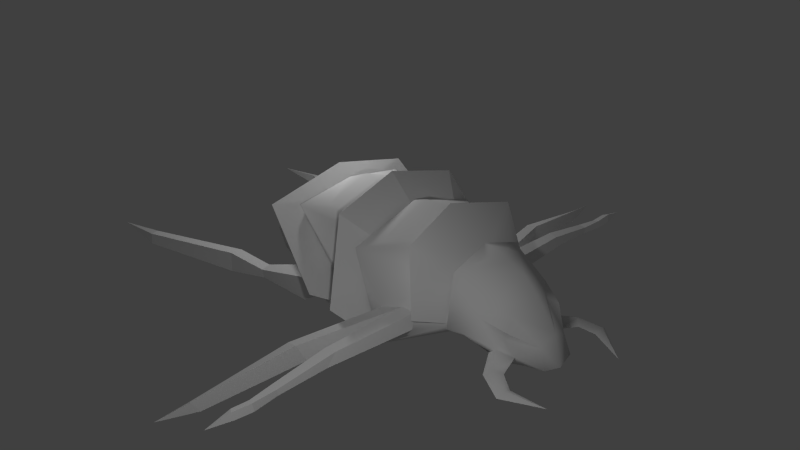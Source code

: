 # Source: FoliantFodderBlend.blend  (saved by Blender 2.73.0; exported with 4.5.12 LTS)
import bpy
from mathutils import Matrix  # noqa: F401  (used for matrix-valued properties, if any)

bpy.ops.wm.read_factory_settings(use_empty=True)
scene = bpy.context.scene
scene.name = 'Scene'

# ---- collections
col_collection_1 = bpy.data.collections.new('Collection 1'); scene.collection.children.link(col_collection_1)

# ---- materials (node trees are filled in below, after node groups)
mat_foliant_fodder_01 = bpy.data.materials.new('foliant_fodder_01')
mat_foliant_fodder_01.alpha_threshold = 0.0
mat_foliant_fodder_01.use_transparent_shadow = False
mat_foliant_fodder_01.roughness = 0.5
mat_foliant_fodder_01.specular_intensity = 0.01
mat_foliant_fodder_01.line_color = (0.0, 0.0, 0.0, 1.0)

# ---- node groups
ng_auto_smooth = bpy.data.node_groups.new('Auto Smooth', 'GeometryNodeTree')
_s = ng_auto_smooth.interface.new_socket(name='Geometry', in_out='OUTPUT', socket_type='NodeSocketGeometry')
_s = ng_auto_smooth.interface.new_socket(name='Geometry', in_out='INPUT', socket_type='NodeSocketGeometry')
_s = ng_auto_smooth.interface.new_socket(name='Angle', in_out='INPUT', socket_type='NodeSocketFloat')
_s.subtype = 'ANGLE'
_s.min_value = 0.0
_s.max_value = 3.142
ng_auto_smooth.is_modifier = True
_N = ng_auto_smooth.nodes; _L = ng_auto_smooth.links
n0 = _N.new('NodeGroupOutput'); n0.name = 'Group Output'; n0.location = (480, -100)
n1 = _N.new('NodeGroupInput'); n1.name = 'Group Input'; n1.location = (-420, -300)
n2 = _N.new('NodeGroupInput'); n2.name = 'Group Input.001'; n2.location = (-60, -100)
n3 = _N.new('GeometryNodeSetShadeSmooth'); n3.name = 'Set Shade Smooth'; n3.location = (120, -100)
n3.domain = 'EDGE'
n4 = _N.new('GeometryNodeSetShadeSmooth'); n4.name = 'Set Shade Smooth.001'; n4.location = (300, -100)
n5 = _N.new('GeometryNodeInputMeshEdgeAngle'); n5.name = 'Edge Angle'; n5.location = (-420, -220)
n6 = _N.new('GeometryNodeInputEdgeSmooth'); n6.name = 'Is Edge Smooth'; n6.location = (-60, -160)
n7 = _N.new('GeometryNodeInputShadeSmooth'); n7.name = 'Is Face Smooth'; n7.location = (-240, -340)
n8 = _N.new('FunctionNodeBooleanMath'); n8.name = 'Boolean Math'; n8.location = (-60, -220)
n9 = _N.new('FunctionNodeCompare'); n9.name = 'Compare'; n9.location = (-240, -180)
n9.operation = 'LESS_EQUAL'
_L.new(n5.outputs[0], n9.inputs[0])
_L.new(n4.outputs[0], n0.inputs[0])
_L.new(n1.outputs[1], n9.inputs[1])
_L.new(n9.outputs[0], n8.inputs[0])
_L.new(n7.outputs[0], n8.inputs[1])
_L.new(n2.outputs[0], n3.inputs[0])
_L.new(n6.outputs[0], n3.inputs[1])
_L.new(n3.outputs[0], n4.inputs[0])
_L.new(n8.outputs[0], n3.inputs[2])
n0.is_active_output = True

# ---- material node trees

# ---- world
world_world = bpy.data.worlds.new('World'); scene.world = world_world
world_world.color = (0.05088, 0.05088, 0.05088)
world_world.use_sun_shadow = False
world_world.sun_shadow_jitter_overblur = 0.0
world_world.cycles.sampling_method = 'MANUAL'
world_world.cycles.sample_map_resolution = 256
world_world.light_settings.ao_factor = 0.5

# ---- cameras
cam_camera_002 = bpy.data.cameras.new('Camera.002')
cam_camera_002.clip_end = 100.0
cam_camera_002.lens = 35.0
cam_camera_002.sensor_width = 32.0
cam_camera_002.sensor_height = 18.0
cam_camera_002.display_size = 2.0
cam_camera_002.dof.focus_distance = 0.0
cam_camera_002.dof.aperture_fstop = 128.0
cam_camera_001 = bpy.data.cameras.new('Camera.001')
cam_camera_001.clip_end = 100.0
cam_camera_001.lens = 35.0
cam_camera_001.sensor_width = 32.0
cam_camera_001.sensor_height = 18.0
cam_camera_001.display_size = 2.0
cam_camera_001.dof.focus_distance = 0.0
cam_camera_001.dof.aperture_fstop = 128.0
cam_camera = bpy.data.cameras.new('Camera')
cam_camera.clip_end = 100.0
cam_camera.lens = 35.0
cam_camera.sensor_width = 32.0
cam_camera.sensor_height = 18.0
cam_camera.ortho_scale = 7.314
cam_camera.dof.focus_distance = 0.0
cam_camera.dof.aperture_fstop = 128.0

# ---- lights
light_lamp_001 = bpy.data.lights.new('Lamp.001', 'POINT')
light_lamp_001.transmission_factor = 0.0
light_lamp_001.cutoff_distance = 30.0
light_lamp_001.energy = 100.0
light_lamp_001.shadow_buffer_clip_start = 1.001
light_lamp_001.shadow_soft_size = 0.1
light_lamp_001.shadow_maximum_resolution = 0.006
light_lamp_001.use_absolute_resolution = True
light_lamp_001.cycles.use_multiple_importance_sampling = False
light_lamp = bpy.data.lights.new('Lamp', 'POINT')
light_lamp.transmission_factor = 0.0
light_lamp.cutoff_distance = 30.0
light_lamp.energy = 100.0
light_lamp.shadow_buffer_clip_start = 1.001
light_lamp.shadow_soft_size = 0.1
light_lamp.shadow_maximum_resolution = 0.006
light_lamp.use_absolute_resolution = True
light_lamp.cycles.use_multiple_importance_sampling = False

# ---- meshes
me_foliant_fodder_01 = bpy.data.meshes.new('foliant_fodder_01')
me_foliant_fodder_01.from_pydata([(1.461, -0.8753, 0.898), (1.484, -1.032, 0.6655), (1.629, -0.8427, 0.8829), (1.649, -0.9084, 0.7005), (1.497, -1.981, 0.6492), (1.482, -1.855, 0.7827), (1.376, -2.027, 0.6702), (1.359, -1.879, 0.7937), (1.451, -2.871, 0.5506), (1.435, -2.878, 0.6481), (1.373, -2.855, 0.5371), (1.356, -2.861, 0.6346), (1.445, -3.102, 0.5686), (1.425, -3.117, 0.6624), (1.379, -3.06, 0.5561), (1.359, -3.076, 0.65), (1.392, -3.404, 0.591), (1.328, -2.538, 0.5795), (1.425, -2.561, 0.5682), (1.434, -2.579, 0.6562), (1.337, -2.556, 0.6675), (1.461, -0.8753, 0.898), (1.24, -0.9781, 0.8485), (1.484, -1.032, 0.6655), (1.234, -1.081, 0.6077), (0.8786, -2.018, 0.6886), (1.02, -2.027, 0.7156), (0.923, -1.912, 0.4671), (1.065, -1.921, 0.4948), (0.8357, -3.125, 0.3438), (0.8183, -3.217, 0.4948), (0.7429, -3.104, 0.3262), (0.7255, -3.176, 0.4341), (0.7429, -3.6, 0.416), (-0.1151, -0.7356, 0.5312), (-0.3606, -0.7356, 0.6594), (-0.1629, -0.6099, 0.281), (-0.451, -0.6099, 0.1653), (-0.105, -0.8312, 0.5165), (-0.316, -0.9529, 0.5875), (-0.1143, -0.8779, 0.3567), (-0.3517, -0.8779, 0.2063), (-1.033, -0.9163, 0.4606), (-1.059, -0.8806, 0.3202), (-1.033, -1.032, 0.428), (-1.059, -0.9962, 0.2876), (-1.587, -0.9869, 0.2635), (-1.603, -1.142, 0.2235), (-1.623, -0.9469, 0.4701), (-1.632, -1.108, 0.4736), (-3.009, -1.385, 0.2734), (-3.01, -1.551, 0.2687), (-3.07, -1.415, 0.4015), (-3.079, -1.502, 0.379), (-3.883, -1.478, 0.271), (1.213, -1.0, 0.3521), (1.882, -0.4717, 1.238), (0.7575, -0.9283, 1.386), (1.882, -0.4717, 0.6876), (0.9165, -0.5629, 1.313), (0.7635, -0.8168, 0.2133), (-0.4298, -0.7886, 1.486), (1.882, -0.5062, 1.358), (1.882, -0.4342, 0.5442), (2.299, -0.5652, 1.006), (2.153, -0.4339, 0.6016), (2.958, -0.2239, 0.4807), (2.668, -0.2016, 0.3924), (0.6212, -0.3359, 1.542), (-0.1001, -0.5951, 1.54), (1.529, -0.2798, 1.539), (0.9614, -0.6941, 1.458), (0.688, -0.4799, 0.2823), (-0.3415, -0.6454, 1.416), (-0.6727, -0.4634, 0.1651), (-1.574, -0.3489, 0.6192), (-1.118, -0.2138, 0.1415), (-1.629, -0.2138, 0.2364), (-0.07197, -0.7356, 0.2245), (-0.2803, -0.7356, 0.6382), (-0.4512, -0.6099, 0.247), (-0.722, -0.6099, 0.399), (2.499, -0.4851, 0.6579), (2.448, -0.5429, 0.6208), (2.692, -0.4026, 0.6053), (2.591, -0.4635, 0.5293), (2.67, -0.7309, 0.5991), (2.598, -0.8015, 0.541), (2.751, -0.6459, 0.5478), (2.679, -0.7061, 0.4982), (2.936, -0.8399, 0.5326), (2.904, -0.9355, 0.4745), (2.92, -0.7397, 0.4813), (2.887, -0.8168, 0.4219), (3.316, -0.623, 0.4012), (-0.9654, -0.4804, 1.119), (1.461, -0.8753, 0.898), (1.24, -0.9781, 0.8485), (1.43, -0.8753, 0.4928), (1.484, -1.032, 0.6655), (1.234, -1.081, 0.6077), (1.629, -0.8427, 0.8829), (1.649, -0.9084, 0.7005), (1.882, -0.6061, 0.679), (2.523, -0.297, 0.9883), (2.153, -0.6358, 0.7581), (2.865, -0.2057, 0.7205), (2.536, -0.412, 0.7692), (2.607, -0.4387, 0.8853), (0.755, -1.338, 0.7423), (1.508, -0.8097, 1.643), (1.68, -0.9497, 0.8449), (0.4587, -0.9009, 1.704), (0.2301, -1.223, 0.6726), (-0.6474, -1.057, 1.502), (1.461, 0.8753, 0.898), (1.484, 1.032, 0.6655), (1.629, 0.8427, 0.8829), (1.649, 0.9084, 0.7005), (1.497, 1.981, 0.6492), (1.482, 1.855, 0.7827), (1.376, 2.027, 0.6702), (1.359, 1.879, 0.7937), (1.451, 2.871, 0.5506), (1.435, 2.878, 0.6481), (1.373, 2.855, 0.5371), (1.356, 2.861, 0.6346), (1.445, 3.102, 0.5686), (1.425, 3.117, 0.6624), (1.379, 3.06, 0.5561), (1.359, 3.076, 0.65), (1.392, 3.404, 0.591), (1.328, 2.538, 0.5795), (1.425, 2.561, 0.5682), (1.434, 2.579, 0.6562), (1.337, 2.556, 0.6675), (1.461, 0.8753, 0.898), (1.24, 0.9781, 0.8485), (1.484, 1.032, 0.6655), (1.234, 1.081, 0.6077), (0.8786, 2.018, 0.6886), (1.02, 2.027, 0.7156), (0.923, 1.912, 0.4671), (1.065, 1.921, 0.4948), (0.8357, 3.125, 0.3438), (0.8183, 3.217, 0.4948), (0.7429, 3.104, 0.3262), (0.7255, 3.176, 0.4341), (0.7429, 3.6, 0.416), (-0.1151, 0.7356, 0.5312), (-0.3606, 0.7356, 0.6594), (-0.1629, 0.6099, 0.281), (-0.451, 0.6099, 0.1653), (-0.105, 0.8312, 0.5165), (-0.316, 0.9529, 0.5875), (-0.1143, 0.8779, 0.3567), (-0.3517, 0.8779, 0.2063), (-1.033, 0.9163, 0.4606), (-1.059, 0.8806, 0.3202), (-1.033, 1.032, 0.428), (-1.059, 0.9962, 0.2876), (-1.587, 0.9869, 0.2635), (-1.603, 1.142, 0.2235), (-1.623, 0.9469, 0.4701), (-1.632, 1.108, 0.4736), (-3.009, 1.385, 0.2734), (-3.01, 1.551, 0.2687), (-3.07, 1.415, 0.4015), (-3.079, 1.502, 0.379), (-3.883, 1.478, 0.271), (1.213, 1.0, 0.3521), (1.882, 0.4717, 1.238), (0.7575, 0.9283, 1.386), (1.882, 0.4717, 0.6876), (0.9165, 0.5629, 1.313), (0.7635, 0.8168, 0.2133), (-0.4298, 0.7886, 1.486), (1.882, 0.5062, 1.358), (1.882, 0.4342, 0.5442), (2.299, 0.5652, 1.006), (2.153, 0.4339, 0.6016), (2.958, 0.2239, 0.4807), (2.668, 0.2016, 0.3924), (0.6212, 0.3359, 1.542), (-0.1001, 0.5951, 1.54), (1.529, 0.2798, 1.539), (0.9614, 0.6941, 1.458), (0.688, 0.4799, 0.2823), (-0.3415, 0.6454, 1.416), (-0.6727, 0.4634, 0.1651), (-1.574, 0.3489, 0.6192), (-1.118, 0.2138, 0.1415), (-1.629, 0.2138, 0.2364), (1.213, 0.0, 0.221), (1.882, 0.0, 1.352), (0.7575, 0.0, 1.685), (1.882, 0.0, 0.4544), (1.13, 0.0, 0.3276), (0.9165, 0.0, 1.419), (0.7635, 0.0, 0.2133), (-0.4171, 0.0, 1.623), (1.882, 0.0, 1.526), (1.882, 0.0, 0.4115), (2.902, 0.0, 0.8269), (2.153, 0.0, 0.5024), (2.999, 0.0, 0.4378), (2.668, 0.0, 0.3631), (0.6212, 0.0, 1.648), (-0.08736, 0.0, 1.769), (1.529, 0.0, 1.539), (0.9614, 0.0, 1.758), (2.113, 0.0, 1.501), (2.455, 0.0, 1.345), (0.688, 0.0, 0.2823), (-0.3415, 0.0, 1.416), (-0.6727, 0.0, 0.1651), (-1.574, 0.0, 0.6192), (-1.118, 0.0, 0.1415), (-1.629, 0.0, 0.2364), (-0.07197, 0.7356, 0.2245), (-0.2803, 0.7356, 0.6382), (-0.4512, 0.6099, 0.247), (-0.722, 0.6099, 0.399), (2.499, 0.4851, 0.6579), (2.448, 0.5429, 0.6208), (2.692, 0.4026, 0.6053), (2.591, 0.4635, 0.5293), (2.67, 0.7309, 0.5991), (2.598, 0.8015, 0.541), (2.751, 0.6459, 0.5478), (2.679, 0.7061, 0.4982), (2.936, 0.8399, 0.5326), (2.904, 0.9355, 0.4745), (2.92, 0.7397, 0.4813), (2.887, 0.8168, 0.4219), (3.316, 0.623, 0.4012), (-0.9654, 0.4804, 1.119), (-0.9654, 0.0, 1.243), (1.461, 0.8753, 0.898), (1.24, 0.9781, 0.8485), (1.43, 0.8753, 0.4928), (1.484, 1.032, 0.6655), (1.234, 1.081, 0.6077), (1.629, 0.8427, 0.8829), (1.649, 0.9084, 0.7005), (1.882, 0.6061, 0.679), (2.523, 0.297, 0.9883), (2.153, 0.6358, 0.7581), (2.865, 0.2057, 0.7205), (2.536, 0.412, 0.7692), (2.607, 0.4387, 0.8853), (2.639, 0.0, 1.174), (0.755, 1.338, 0.7423), (1.508, 0.8097, 1.643), (1.68, 0.9497, 0.8449), (0.4587, 0.9009, 1.704), (0.3726, 0.0, 1.937), (0.2301, 1.223, 0.6726), (-0.6474, 1.057, 1.502), (1.339, 0.0, 1.834), (-0.6174, 0.0, 1.761)], [(197, 199), (193, 197)], [(10, 8, 12, 14), (18, 19, 9, 8), (11, 20, 17, 10), (11, 10, 14, 15), (14, 12, 16), (20, 11, 9, 19), (13, 15, 16), (18, 8, 10, 17), (11, 15, 13, 9), (8, 9, 13, 12), (13, 16, 12), (15, 14, 16), (1, 3, 4, 6), (0, 1, 6, 7), (2, 0, 7, 5), (3, 2, 5, 4), (7, 6, 17, 20), (18, 17, 6, 4), (4, 5, 19, 18), (5, 7, 20, 19), (21, 26, 25, 22), (29, 28, 26, 30), (31, 27, 25, 32), (28, 29, 31, 27), (25, 26, 30, 32), (24, 22, 25, 27), (23, 28, 27, 24), (23, 21, 26, 28), (31, 29, 33), (30, 33, 32), (31, 32, 33), (30, 33, 29), (36, 34, 38, 40), (38, 39, 41, 40), (37, 41, 45, 43), (37, 36, 40, 41), (34, 35, 39, 38), (43, 45, 47, 46), (39, 35, 42, 44), (41, 39, 44, 45), (35, 37, 43, 42), (52, 48, 46, 50), (47, 45, 44, 49), (43, 46, 48, 42), (49, 44, 42, 48), (53, 49, 48, 52), (49, 53, 51, 47), (46, 47, 51, 50), (45, 43, 42, 44), (53, 52, 54), (52, 50, 54), (50, 51, 54), (51, 53, 54), (101, 56, 96), (195, 57, 71, 210), (56, 58, 103, 62), (194, 56, 62, 201), (63, 65, 105, 103), (104, 64, 108), (206, 205, 66, 67), (82, 105, 65, 83), (106, 108, 107), (61, 59, 68, 69), (200, 61, 69, 208), (210, 71, 70, 209), (57, 56, 70, 71), (212, 211, 62, 64), (55, 60, 199, 193), (60, 61, 73, 72), (199, 60, 72, 213), (74, 72, 78, 80), (213, 72, 74, 215), (217, 76, 77, 218), (74, 75, 77, 76), (215, 74, 76, 217), (61, 60, 55, 59), (75, 216, 218, 77), (95, 237, 216, 75), (56, 194, 209, 70), (59, 198, 207, 68), (68, 207, 208, 69), (65, 204, 206, 67), (57, 59, 55), (63, 202, 204, 65), (58, 196, 202, 63), (61, 200, 214, 73), (55, 193, 196, 58), (57, 195, 198, 59), (73, 95, 75, 81, 79), (75, 74, 80, 81), (72, 73, 79, 78), (83, 85, 89, 87), (108, 106, 104), (67, 66, 84, 85), (64, 107, 108), (87, 89, 93, 91), (84, 82, 86, 88), (85, 84, 88, 89), (82, 83, 87, 86), (90, 91, 94), (88, 86, 90, 92), (89, 88, 92, 93), (86, 87, 91, 90), (93, 94, 91), (90, 94, 92), (92, 94, 93), (73, 214, 237, 95), (56, 57, 97, 96), (55, 100, 97, 57), (58, 98, 55), (98, 99, 100, 55), (58, 56, 101, 102), (102, 99, 98), (105, 64, 62, 103), (62, 211, 201), (64, 105, 82, 107), (82, 84, 107), (106, 107, 84, 66), (64, 104, 251, 212), (67, 85, 83, 65), (205, 203, 106, 66), (104, 106, 203, 251), (103, 58, 63), (79, 81, 80, 78), (98, 58, 102), (55, 59, 112, 109), (214, 260, 114, 73), (73, 114, 113, 72), (56, 110, 111, 58), (194, 259, 110, 56), (198, 256, 112, 59), (125, 129, 127, 123), (133, 123, 124, 134), (126, 125, 132, 135), (126, 130, 129, 125), (129, 131, 127), (135, 134, 124, 126), (128, 131, 130), (133, 132, 125, 123), (126, 124, 128, 130), (123, 127, 128, 124), (128, 127, 131), (130, 131, 129), (116, 121, 119, 118), (115, 122, 121, 116), (117, 120, 122, 115), (118, 119, 120, 117), (122, 135, 132, 121), (133, 119, 121, 132), (119, 133, 134, 120), (120, 134, 135, 122), (136, 137, 140, 141), (144, 145, 141, 143), (146, 147, 140, 142), (143, 142, 146, 144), (140, 147, 145, 141), (139, 142, 140, 137), (138, 139, 142, 143), (138, 143, 141, 136), (146, 148, 144), (145, 147, 148), (146, 148, 147), (145, 144, 148), (151, 155, 153, 149), (153, 155, 156, 154), (152, 158, 160, 156), (152, 156, 155, 151), (149, 153, 154, 150), (158, 161, 162, 160), (154, 159, 157, 150), (156, 160, 159, 154), (150, 157, 158, 152), (167, 165, 161, 163), (162, 164, 159, 160), (158, 157, 163, 161), (164, 163, 157, 159), (168, 167, 163, 164), (164, 162, 166, 168), (161, 165, 166, 162), (160, 159, 157, 158), (168, 169, 167), (167, 169, 165), (165, 169, 166), (166, 169, 168), (243, 238, 171), (195, 210, 186, 172), (171, 177, 245, 173), (194, 201, 177, 171), (178, 245, 247, 180), (246, 250, 179), (206, 182, 181, 205), (223, 224, 180, 247), (248, 249, 250), (176, 184, 183, 174), (200, 208, 184, 176), (210, 209, 185, 186), (172, 186, 185, 171), (212, 179, 177, 211), (170, 193, 199, 175), (175, 187, 188, 176), (199, 213, 187, 175), (189, 221, 219, 187), (213, 215, 189, 187), (217, 218, 192, 191), (189, 191, 192, 190), (215, 217, 191, 189), (176, 174, 170, 175), (190, 192, 218, 216), (236, 190, 216, 237), (171, 185, 209, 194), (174, 183, 207, 198), (183, 184, 208, 207), (180, 182, 206, 204), (172, 170, 174), (178, 180, 204, 202), (173, 178, 202, 196), (176, 188, 214, 200), (170, 173, 196, 193), (172, 174, 198, 195), (188, 220, 222, 190, 236), (190, 222, 221, 189), (187, 219, 220, 188), (224, 228, 230, 226), (250, 246, 248), (182, 226, 225, 181), (179, 250, 249), (228, 232, 234, 230), (225, 229, 227, 223), (226, 230, 229, 225), (223, 227, 228, 224), (231, 235, 232), (229, 233, 231, 227), (230, 234, 233, 229), (227, 231, 232, 228), (234, 232, 235), (231, 233, 235), (233, 234, 235), (188, 236, 237, 214), (171, 238, 239, 172), (170, 172, 239, 242), (173, 170, 240), (240, 170, 242, 241), (173, 244, 243, 171), (244, 240, 241), (247, 245, 177, 179), (177, 201, 211), (179, 249, 223, 247), (223, 249, 225), (248, 181, 225, 249), (179, 212, 251, 246), (182, 180, 224, 226), (205, 181, 248, 203), (246, 251, 203, 248), (245, 178, 173), (220, 219, 221, 222), (240, 244, 173), (170, 252, 255, 174), (214, 188, 258, 260), (188, 187, 257, 258), (171, 173, 254, 253), (194, 171, 253, 259), (198, 174, 255, 256)])
me_foliant_fodder_01.polygons.foreach_set('use_smooth', [0, 0, 0, 0, 0, 0, 0, 0, 0, 0, 0, 0, 1, 0, 0, 1, 0, 0, 0, 0, 0, 0, 0, 0, 0, 0, 0, 0, 0, 0, 0, 0, 1, 1, 1, 1, 1, 0, 1, 1, 0, 0, 0, 0, 0, 0, 0, 0, 0, 0, 0, 0, 0, 1, 1, 1, 1, 1, 1, 1, 1, 1, 1, 1, 1, 1, 1, 1, 1, 1, 1, 1, 1, 1, 1, 1, 1, 1, 1, 1, 1, 1, 1, 1, 1, 1, 1, 1, 1, 1, 1, 1, 1, 1, 1, 1, 1, 1, 1, 1, 1, 1, 1, 1, 1, 1, 1, 1, 1, 1, 1, 1, 1, 1, 1, 1, 1, 1, 1, 1, 1, 1, 1, 1, 1, 1, 1, 1, 1, 1, 0, 0, 0, 0, 0, 0, 0, 0, 0, 0, 0, 0, 0, 1, 0, 0, 1, 0, 0, 0, 0, 0, 0, 0, 0, 0, 0, 0, 0, 0, 0, 0, 0, 1, 1, 1, 1, 1, 0, 1, 1, 0, 0, 0, 0, 0, 0, 0, 0, 0, 0, 0, 0, 0, 1, 1, 1, 1, 1, 1, 1, 1, 1, 1, 1, 1, 1, 1, 1, 1, 1, 1, 1, 1, 1, 1, 1, 1, 1, 1, 1, 1, 1, 1, 1, 1, 1, 1, 1, 1, 1, 1, 1, 1, 1, 1, 1, 1, 1, 1, 1, 1, 1, 1, 1, 1, 1, 1, 1, 1, 1, 1, 1, 1, 1, 1, 1, 1, 1, 1, 1, 1, 1, 1, 1, 1, 1, 1, 1, 1, 1, 0])
_uv = me_foliant_fodder_01.uv_layers.new(name='foliant_fodder_01')
_uv.uv.foreach_set('vector', [0.5619, 0.9197, 0.5574, 0.9308, 0.5256, 0.9229, 0.5336, 0.9157, 0.6077, 0.8794, 0.606, 0.893, 0.5602, 0.893, 0.5608, 0.8785, 0.5625, 0.9051, 0.6087, 0.9078, 0.6084, 0.921, 0.5619, 0.9197, 0.5625, 0.9051, 0.5619, 0.9197, 0.5336, 0.9157, 0.533, 0.9032, 0.5336, 0.9157, 0.5256, 0.9229, 0.4886, 0.9018, 0.6087, 0.9078, 0.5625, 0.9051, 0.5602, 0.893, 0.606, 0.893, 0.5278, 0.8947, 0.533, 0.9032, 0.4886, 0.9018, 0.6037, 0.9348, 0.5574, 0.9308, 0.5619, 0.9197, 0.6084, 0.921, 0.5625, 0.9051, 0.533, 0.9032, 0.5278, 0.8947, 0.5602, 0.893, 0.5608, 0.8785, 0.5602, 0.893, 0.5278, 0.8947, 0.5273, 0.8814, 0.5278, 0.8947, 0.4886, 0.9018, 0.5273, 0.8814, 0.533, 0.9032, 0.5336, 0.9157, 0.4886, 0.9018, 0.8211, 0.957, 0.8363, 0.9818, 0.6897, 0.9468, 0.6842, 0.9288, 0.8493, 0.9275, 0.8211, 0.957, 0.6842, 0.9288, 0.7088, 0.9163, 0.8577, 0.9048, 0.8493, 0.9275, 0.7088, 0.9163, 0.7144, 0.8998, 0.8473, 0.8793, 0.8577, 0.9048, 0.7144, 0.8998, 0.6954, 0.8822, 0.7088, 0.9163, 0.6842, 0.9288, 0.6084, 0.921, 0.6087, 0.9078, 0.6037, 0.9348, 0.6084, 0.921, 0.6842, 0.9288, 0.6897, 0.9468, 0.6954, 0.8822, 0.7144, 0.8998, 0.606, 0.893, 0.6077, 0.8794, 0.7144, 0.8998, 0.7088, 0.9163, 0.6087, 0.9078, 0.606, 0.893, 0.7944, 0.1461, 0.6142, 0.1243, 0.6123, 0.1041, 0.7718, 0.1185, 0.4508, 0.1214, 0.6202, 0.1593, 0.6142, 0.1243, 0.4481, 0.09698, 0.4629, 0.06589, 0.6255, 0.07136, 0.6123, 0.1041, 0.4536, 0.08132, 0.631, 0.05179, 0.4597, 0.05232, 0.4629, 0.06589, 0.6255, 0.07136, 0.6123, 0.1041, 0.6142, 0.1243, 0.4481, 0.09698, 0.4536, 0.08132, 0.7547, 0.08241, 0.7718, 0.1185, 0.6123, 0.1041, 0.6255, 0.07136, 0.7781, 0.0517, 0.631, 0.05179, 0.6255, 0.07136, 0.7547, 0.08241, 0.766, 0.1751, 0.7944, 0.1461, 0.6142, 0.1243, 0.6202, 0.1593, 0.4629, 0.06589, 0.4597, 0.05232, 0.3926, 0.07952, 0.4481, 0.09698, 0.3926, 0.07952, 0.4536, 0.08132, 0.4629, 0.06589, 0.4536, 0.08132, 0.3926, 0.07952, 0.4481, 0.09698, 0.3926, 0.07952, 0.4508, 0.1214, 0.8935, 0.06235, 0.8796, 0.02428, 0.8657, 0.02461, 0.8564, 0.04648, 0.9797, 0.1831, 0.9462, 0.1886, 0.956, 0.2413, 0.9844, 0.2083, 0.8879, 0.1063, 0.8519, 0.08631, 0.8162, 0.1828, 0.8329, 0.1867, 0.8879, 0.1063, 0.8935, 0.06235, 0.8564, 0.04648, 0.8519, 0.08631, 0.982, 0.1683, 0.9416, 0.1571, 0.9462, 0.1886, 0.9797, 0.1831, 0.4511, 0.844, 0.4502, 0.8265, 0.371, 0.8091, 0.3766, 0.8307, 0.9462, 0.1886, 0.9416, 0.1571, 0.8481, 0.2011, 0.8507, 0.2195, 0.956, 0.2413, 0.9462, 0.1886, 0.8507, 0.2195, 0.8502, 0.2411, 0.9416, 0.1571, 0.8879, 0.1063, 0.8329, 0.1867, 0.8481, 0.2011, 0.1562, 0.8506, 0.3718, 0.8587, 0.3766, 0.8307, 0.1654, 0.8312, 0.366, 0.9156, 0.4478, 0.9045, 0.4503, 0.8836, 0.365, 0.8796, 0.4511, 0.844, 0.3766, 0.8307, 0.3718, 0.8587, 0.4527, 0.8659, 0.365, 0.8796, 0.4503, 0.8836, 0.4527, 0.8659, 0.3718, 0.8587, 0.1513, 0.8625, 0.365, 0.8796, 0.3718, 0.8587, 0.1562, 0.8506, 0.365, 0.8796, 0.1513, 0.8625, 0.1556, 0.8818, 0.366, 0.9156, 0.3766, 0.8307, 0.371, 0.8091, 0.1601, 0.8079, 0.1654, 0.8312, 0.3961, 0.2483, 0.3781, 0.2488, 0.3781, 0.2697, 0.3961, 0.2692, 0.1513, 0.8625, 0.1562, 0.8506, 0.0396, 0.8378, 0.1562, 0.8506, 0.1654, 0.8312, 0.0396, 0.8378, 0.1654, 0.8312, 0.1601, 0.8079, 0.0396, 0.8378, 0.1556, 0.8818, 0.1513, 0.8625, 0.0396, 0.8378, 0.1442, 0.3136, 0.2242, 0.2833, 0.1389, 0.3381, 0.303, 0.4613, 0.157, 0.4565, 0.1961, 0.4278, 0.303, 0.4298, 0.6548, 0.7797, 0.7074, 0.7129, 0.6919, 0.699, 0.6392, 0.7909, 0.5909, 0.8522, 0.6501, 0.8066, 0.6392, 0.7909, 0.5699, 0.8354, 0.6996, 0.6656, 0.661, 0.6579, 0.6494, 0.6917, 0.6919, 0.699, 0.3306, 0.4207, 0.3396, 0.4724, 0.3578, 0.4258, 0.5971, 0.5774, 0.5456, 0.5929, 0.5662, 0.6155, 0.5994, 0.6081, 0.6091, 0.6634, 0.6494, 0.6917, 0.661, 0.6579, 0.6199, 0.6616, 0.3767, 0.3753, 0.3578, 0.4258, 0.3763, 0.4325, 0.24, 0.1921, 0.2338, 0.02254, 0.2847, 0.07434, 0.2596, 0.1653, 0.3197, 0.2196, 0.24, 0.1921, 0.2596, 0.1653, 0.3251, 0.1734, 0.303, 0.4298, 0.1961, 0.4278, 0.2629, 0.3489, 0.303, 0.3478, 0.157, 0.4565, 0.2242, 0.2833, 0.2629, 0.3489, 0.1961, 0.4278, 0.5279, 0.7518, 0.5516, 0.8046, 0.6392, 0.7909, 0.6174, 0.7154, 0.9516, 0.5621, 0.8936, 0.6042, 0.7949, 0.5432, 0.8285, 0.4889, 0.04253, 0.1373, 0.24, 0.1921, 0.2373, 0.2091, 0.04455, 0.1818, 0.7949, 0.5432, 0.8936, 0.6042, 0.8452, 0.5914, 0.7873, 0.5556, 0.2138, 0.7385, 0.356, 0.6249, 0.2617, 0.6646, 0.2283, 0.6977, 0.672, 0.2993, 0.672, 0.3675, 0.4781, 0.3651, 0.4781, 0.2993, 0.4148, 0.2993, 0.4148, 0.3297, 0.341, 0.3297, 0.341, 0.2993, 0.2138, 0.7385, 0.07063, 0.7451, 0.07109, 0.8011, 0.1512, 0.7895, 0.4781, 0.2993, 0.4781, 0.3651, 0.4148, 0.3297, 0.4148, 0.2993, 0.24, 0.1921, 0.04253, 0.1373, 0.01985, 0.04115, 0.2338, 0.02254, 0.07063, 0.7451, 0.02039, 0.7518, 0.03834, 0.811, 0.07109, 0.8011, 0.09226, 0.6378, 0.02065, 0.6178, 0.02039, 0.7518, 0.07063, 0.7451, 0.2242, 0.2833, 0.303, 0.2864, 0.303, 0.3478, 0.2629, 0.3489, 0.2338, 0.02254, 0.343, 0.02022, 0.3355, 0.08379, 0.2847, 0.07434, 0.2847, 0.07434, 0.3355, 0.08379, 0.3251, 0.1734, 0.2596, 0.1653, 0.661, 0.6579, 0.6798, 0.5916, 0.5971, 0.5774, 0.5994, 0.6081, 0.157, 0.4565, 0.1059, 0.481, 0.05311, 0.3369, 0.6996, 0.6656, 0.7258, 0.6041, 0.6798, 0.5916, 0.661, 0.6579, 0.7107, 0.6855, 0.731, 0.6085, 0.7258, 0.6041, 0.6996, 0.6656, 0.24, 0.1921, 0.3197, 0.2196, 0.3165, 0.2466, 0.2373, 0.2091, 0.9516, 0.5621, 0.8285, 0.4889, 0.8808, 0.4029, 0.9496, 0.4321, 0.157, 0.4565, 0.303, 0.4613, 0.2896, 0.506, 0.2045, 0.4943, 0.1502, 0.5422, 0.09226, 0.6378, 0.07063, 0.7451, 0.1846, 0.703, 0.2157, 0.6362, 0.07063, 0.7451, 0.2138, 0.7385, 0.2283, 0.6977, 0.1846, 0.703, 0.356, 0.6249, 0.1502, 0.5422, 0.2157, 0.6362, 0.2617, 0.6646, 0.8254, 0.3778, 0.8262, 0.3515, 0.8638, 0.355, 0.8693, 0.3733, 0.3578, 0.4258, 0.3767, 0.3753, 0.3306, 0.4207, 0.5994, 0.6081, 0.5662, 0.6155, 0.5899, 0.6444, 0.6065, 0.6444, 0.3396, 0.4724, 0.3763, 0.4325, 0.3578, 0.4258, 0.8693, 0.3733, 0.8638, 0.355, 0.8939, 0.3366, 0.9097, 0.3463, 0.397, 0.4576, 0.3948, 0.4886, 0.4377, 0.4816, 0.4332, 0.4639, 0.8262, 0.3515, 0.8234, 0.3318, 0.859, 0.3403, 0.8638, 0.355, 0.3948, 0.4886, 0.4003, 0.4996, 0.4445, 0.4967, 0.4377, 0.4816, 0.4703, 0.4562, 0.4828, 0.4671, 0.4828, 0.3932, 0.4332, 0.4639, 0.4377, 0.4816, 0.4703, 0.4562, 0.4572, 0.4473, 0.8638, 0.355, 0.859, 0.3403, 0.8843, 0.3264, 0.8939, 0.3366, 0.4377, 0.4816, 0.4445, 0.4967, 0.4828, 0.4671, 0.4703, 0.4562, 0.8939, 0.3366, 0.9098, 0.2729, 0.9097, 0.3463, 0.4703, 0.4562, 0.4828, 0.3932, 0.4572, 0.4473, 0.8843, 0.3264, 0.9098, 0.2729, 0.8939, 0.3366, 0.1502, 0.5422, 0.04683, 0.5154, 0.02065, 0.6178, 0.09226, 0.6378, 0.2242, 0.2833, 0.157, 0.4565, 0.1144, 0.3612, 0.1389, 0.3381, 0.05311, 0.3369, 0.09045, 0.3414, 0.1144, 0.3612, 0.157, 0.4565, 0.1379, 0.2388, 0.08623, 0.3098, 0.05311, 0.3369, 0.08623, 0.3098, 0.1075, 0.3238, 0.09045, 0.3414, 0.05311, 0.3369, 0.1379, 0.2388, 0.2242, 0.2833, 0.1442, 0.3136, 0.1197, 0.3063, 0.1197, 0.3063, 0.1075, 0.3238, 0.08623, 0.3098, 0.6494, 0.6917, 0.6174, 0.7154, 0.6392, 0.7909, 0.6919, 0.699, 0.6392, 0.7909, 0.5516, 0.8046, 0.5699, 0.8354, 0.6174, 0.7154, 0.6494, 0.6917, 0.6091, 0.6634, 0.5941, 0.6731, 0.6091, 0.6634, 0.5899, 0.6444, 0.5941, 0.6731, 0.5537, 0.6421, 0.5941, 0.6731, 0.5899, 0.6444, 0.5662, 0.6155, 0.6174, 0.7154, 0.5725, 0.6991, 0.5209, 0.7137, 0.5279, 0.7518, 0.5994, 0.6081, 0.6065, 0.6444, 0.6199, 0.6616, 0.661, 0.6579, 0.5456, 0.5929, 0.521, 0.6467, 0.5537, 0.6421, 0.5662, 0.6155, 0.5725, 0.6991, 0.5537, 0.6421, 0.521, 0.6467, 0.5209, 0.7137, 0.6919, 0.699, 0.7107, 0.6855, 0.6996, 0.6656, 0.6007, 0.4867, 0.5272, 0.4867, 0.55, 0.449, 0.5995, 0.421, 0.08623, 0.3098, 0.1379, 0.2388, 0.1197, 0.3063, 0.7085, 0.2884, 0.7085, 0.4441, 0.7945, 0.4911, 0.7945, 0.3354, 0.5151, 0.7465, 0.4946, 0.8059, 0.3571, 0.7353, 0.4285, 0.7166, 0.4285, 0.7166, 0.3571, 0.7353, 0.3893, 0.5652, 0.5158, 0.5161, 0.8451, 0.7085, 0.8255, 0.7981, 0.9302, 0.7447, 0.913, 0.6696, 0.7882, 0.6696, 0.7175, 0.7446, 0.8255, 0.7981, 0.8451, 0.7085, 0.6455, 0.4955, 0.7017, 0.586, 0.7945, 0.4911, 0.7085, 0.4441, 0.5619, 0.9197, 0.5336, 0.9157, 0.5256, 0.9229, 0.5574, 0.9308, 0.6077, 0.8794, 0.5608, 0.8785, 0.5602, 0.893, 0.606, 0.893, 0.5625, 0.9051, 0.5619, 0.9197, 0.6084, 0.921, 0.6087, 0.9078, 0.5625, 0.9051, 0.533, 0.9032, 0.5336, 0.9157, 0.5619, 0.9197, 0.5336, 0.9157, 0.4886, 0.9018, 0.5256, 0.9229, 0.6087, 0.9078, 0.606, 0.893, 0.5602, 0.893, 0.5625, 0.9051, 0.5278, 0.8947, 0.4886, 0.9018, 0.533, 0.9032, 0.6037, 0.9348, 0.6084, 0.921, 0.5619, 0.9197, 0.5574, 0.9308, 0.5625, 0.9051, 0.5602, 0.893, 0.5278, 0.8947, 0.533, 0.9032, 0.5608, 0.8785, 0.5273, 0.8814, 0.5278, 0.8947, 0.5602, 0.893, 0.5278, 0.8947, 0.5273, 0.8814, 0.4886, 0.9018, 0.533, 0.9032, 0.4886, 0.9018, 0.5336, 0.9157, 0.8211, 0.957, 0.6842, 0.9288, 0.6897, 0.9468, 0.8363, 0.9818, 0.8493, 0.9275, 0.7088, 0.9163, 0.6842, 0.9288, 0.8211, 0.957, 0.8577, 0.9048, 0.7144, 0.8998, 0.7088, 0.9163, 0.8493, 0.9275, 0.8473, 0.8793, 0.6954, 0.8822, 0.7144, 0.8998, 0.8577, 0.9048, 0.7088, 0.9163, 0.6087, 0.9078, 0.6084, 0.921, 0.6842, 0.9288, 0.6037, 0.9348, 0.6897, 0.9468, 0.6842, 0.9288, 0.6084, 0.921, 0.6954, 0.8822, 0.6077, 0.8794, 0.606, 0.893, 0.7144, 0.8998, 0.7144, 0.8998, 0.606, 0.893, 0.6087, 0.9078, 0.7088, 0.9163, 0.7944, 0.1461, 0.7718, 0.1185, 0.6123, 0.1041, 0.6142, 0.1243, 0.4508, 0.1214, 0.4481, 0.09698, 0.6142, 0.1243, 0.6202, 0.1593, 0.4629, 0.06589, 0.4536, 0.08132, 0.6123, 0.1041, 0.6255, 0.07136, 0.631, 0.05179, 0.6255, 0.07136, 0.4629, 0.06589, 0.4597, 0.05232, 0.6123, 0.1041, 0.4536, 0.08132, 0.4481, 0.09698, 0.6142, 0.1243, 0.7547, 0.08241, 0.6255, 0.07136, 0.6123, 0.1041, 0.7718, 0.1185, 0.7781, 0.0517, 0.7547, 0.08241, 0.6255, 0.07136, 0.631, 0.05179, 0.766, 0.1751, 0.6202, 0.1593, 0.6142, 0.1243, 0.7944, 0.1461, 0.4629, 0.06589, 0.3926, 0.07952, 0.4597, 0.05232, 0.4481, 0.09698, 0.4536, 0.08132, 0.3926, 0.07952, 0.4629, 0.06589, 0.3926, 0.07952, 0.4536, 0.08132, 0.4481, 0.09698, 0.4508, 0.1214, 0.3926, 0.07952, 0.8935, 0.06235, 0.8564, 0.04648, 0.8657, 0.02461, 0.8796, 0.02428, 0.9797, 0.1831, 0.9844, 0.2083, 0.956, 0.2413, 0.9462, 0.1886, 0.8879, 0.1063, 0.8329, 0.1867, 0.8162, 0.1828, 0.8519, 0.08631, 0.8879, 0.1063, 0.8519, 0.08631, 0.8564, 0.04648, 0.8935, 0.06235, 0.982, 0.1683, 0.9797, 0.1831, 0.9462, 0.1886, 0.9416, 0.1571, 0.4511, 0.844, 0.3766, 0.8307, 0.371, 0.8091, 0.4502, 0.8265, 0.9462, 0.1886, 0.8507, 0.2195, 0.8481, 0.2011, 0.9416, 0.1571, 0.956, 0.2413, 0.8502, 0.2411, 0.8507, 0.2195, 0.9462, 0.1886, 0.9416, 0.1571, 0.8481, 0.2011, 0.8329, 0.1867, 0.8879, 0.1063, 0.1562, 0.8506, 0.1654, 0.8312, 0.3766, 0.8307, 0.3718, 0.8587, 0.366, 0.9156, 0.365, 0.8796, 0.4503, 0.8836, 0.4478, 0.9045, 0.4511, 0.844, 0.4527, 0.8659, 0.3718, 0.8587, 0.3766, 0.8307, 0.365, 0.8796, 0.3718, 0.8587, 0.4527, 0.8659, 0.4503, 0.8836, 0.1513, 0.8625, 0.1562, 0.8506, 0.3718, 0.8587, 0.365, 0.8796, 0.365, 0.8796, 0.366, 0.9156, 0.1556, 0.8818, 0.1513, 0.8625, 0.3766, 0.8307, 0.1654, 0.8312, 0.1601, 0.8079, 0.371, 0.8091, 0.3949, 0.2483, 0.3949, 0.2692, 0.3781, 0.2697, 0.3781, 0.2488, 0.1513, 0.8625, 0.0396, 0.8378, 0.1562, 0.8506, 0.1562, 0.8506, 0.0396, 0.8378, 0.1654, 0.8312, 0.1654, 0.8312, 0.0396, 0.8378, 0.1601, 0.8079, 0.1556, 0.8818, 0.0396, 0.8378, 0.1513, 0.8625, 0.1442, 0.3136, 0.1389, 0.3381, 0.2242, 0.2833, 0.303, 0.4613, 0.303, 0.4298, 0.1961, 0.4278, 0.157, 0.4565, 0.6548, 0.7797, 0.6392, 0.7909, 0.6919, 0.699, 0.7074, 0.7129, 0.5909, 0.8522, 0.5699, 0.8354, 0.6392, 0.7909, 0.6501, 0.8066, 0.6996, 0.6656, 0.6919, 0.699, 0.6494, 0.6917, 0.6616, 0.6565, 0.3306, 0.4207, 0.3578, 0.4258, 0.3396, 0.4724, 0.5971, 0.5774, 0.5994, 0.6081, 0.5662, 0.6155, 0.5456, 0.5929, 0.6091, 0.6634, 0.6199, 0.6616, 0.6616, 0.6565, 0.6494, 0.6917, 0.3767, 0.3753, 0.3763, 0.4325, 0.3578, 0.4258, 0.24, 0.1921, 0.2596, 0.1653, 0.2847, 0.07434, 0.2338, 0.02254, 0.3197, 0.2196, 0.3251, 0.1734, 0.2596, 0.1653, 0.24, 0.1921, 0.303, 0.4298, 0.303, 0.3478, 0.2629, 0.3489, 0.1961, 0.4278, 0.157, 0.4565, 0.1961, 0.4278, 0.2629, 0.3489, 0.2242, 0.2833, 0.5279, 0.7518, 0.6174, 0.7154, 0.6392, 0.7909, 0.5516, 0.8046, 0.9516, 0.5621, 0.8285, 0.4889, 0.7949, 0.5432, 0.8936, 0.6042, 0.04253, 0.1373, 0.04455, 0.1818, 0.2373, 0.2091, 0.24, 0.1921, 0.7949, 0.5432, 0.7873, 0.5556, 0.8452, 0.5914, 0.8936, 0.6042, 0.2138, 0.7385, 0.2283, 0.6977, 0.2617, 0.6646, 0.356, 0.6249, 0.672, 0.2993, 0.4781, 0.2993, 0.4781, 0.3651, 0.672, 0.3675, 0.4148, 0.2993, 0.341, 0.2993, 0.341, 0.3297, 0.4148, 0.3297, 0.2138, 0.7385, 0.1512, 0.7895, 0.07109, 0.8011, 0.07063, 0.7451, 0.4781, 0.2993, 0.4148, 0.2993, 0.4148, 0.3297, 0.4781, 0.3651, 0.24, 0.1921, 0.2338, 0.02254, 0.01985, 0.04115, 0.04253, 0.1373, 0.07063, 0.7451, 0.07109, 0.8011, 0.03834, 0.811, 0.02039, 0.7518, 0.09226, 0.6378, 0.07063, 0.7451, 0.02039, 0.7518, 0.02065, 0.6178, 0.2242, 0.2833, 0.2629, 0.3489, 0.303, 0.3478, 0.303, 0.2864, 0.2338, 0.02254, 0.2847, 0.07434, 0.3355, 0.08379, 0.343, 0.02022, 0.2847, 0.07434, 0.2596, 0.1653, 0.3251, 0.1734, 0.3355, 0.08379, 0.6616, 0.6565, 0.5994, 0.6081, 0.5971, 0.5774, 0.6798, 0.5916, 0.157, 0.4565, 0.05311, 0.3369, 0.1059, 0.481, 0.6996, 0.6656, 0.6616, 0.6565, 0.6798, 0.5916, 0.7258, 0.6041, 0.7107, 0.6855, 0.6996, 0.6656, 0.7258, 0.6041, 0.731, 0.6085, 0.24, 0.1921, 0.2373, 0.2091, 0.3165, 0.2466, 0.3197, 0.2196, 0.9516, 0.5621, 0.9496, 0.4321, 0.8808, 0.4029, 0.8285, 0.4889, 0.157, 0.4565, 0.2045, 0.4943, 0.2896, 0.506, 0.303, 0.4613, 0.1502, 0.5422, 0.2157, 0.6362, 0.1846, 0.703, 0.07063, 0.7451, 0.09226, 0.6378, 0.07063, 0.7451, 0.1846, 0.703, 0.2283, 0.6977, 0.2138, 0.7385, 0.356, 0.6249, 0.2617, 0.6646, 0.2157, 0.6362, 0.1502, 0.5422, 0.8254, 0.3778, 0.8693, 0.3733, 0.8638, 0.355, 0.8262, 0.3515, 0.3578, 0.4258, 0.3306, 0.4207, 0.3767, 0.3753, 0.5994, 0.6081, 0.6065, 0.6444, 0.5899, 0.6444, 0.5662, 0.6155, 0.3396, 0.4724, 0.3578, 0.4258, 0.3763, 0.4325, 0.8693, 0.3733, 0.9097, 0.3463, 0.8939, 0.3366, 0.8638, 0.355, 0.397, 0.4576, 0.4332, 0.4639, 0.4377, 0.4816, 0.3948, 0.4886, 0.8262, 0.3515, 0.8638, 0.355, 0.859, 0.3403, 0.8234, 0.3318, 0.3948, 0.4886, 0.4377, 0.4816, 0.4445, 0.4967, 0.4003, 0.4996, 0.4703, 0.4562, 0.4828, 0.3932, 0.4828, 0.4671, 0.4332, 0.4639, 0.4572, 0.4473, 0.4703, 0.4562, 0.4377, 0.4816, 0.8638, 0.355, 0.8939, 0.3366, 0.8843, 0.3264, 0.859, 0.3403, 0.4377, 0.4816, 0.4703, 0.4562, 0.4828, 0.4671, 0.4445, 0.4967, 0.8939, 0.3366, 0.9097, 0.3463, 0.9098, 0.2729, 0.4703, 0.4562, 0.4572, 0.4473, 0.4828, 0.3932, 0.8843, 0.3264, 0.8939, 0.3366, 0.9098, 0.2729, 0.1502, 0.5422, 0.09226, 0.6378, 0.02065, 0.6178, 0.04683, 0.5154, 0.2242, 0.2833, 0.1389, 0.3381, 0.1144, 0.3612, 0.157, 0.4565, 0.05311, 0.3369, 0.157, 0.4565, 0.1144, 0.3612, 0.09045, 0.3414, 0.1379, 0.2388, 0.05311, 0.3369, 0.08623, 0.3098, 0.08623, 0.3098, 0.05311, 0.3369, 0.09045, 0.3414, 0.1075, 0.3238, 0.1379, 0.2388, 0.1197, 0.3063, 0.1442, 0.3136, 0.2242, 0.2833, 0.1197, 0.3063, 0.08623, 0.3098, 0.1075, 0.3238, 0.6494, 0.6917, 0.6919, 0.699, 0.6392, 0.7909, 0.6174, 0.7154, 0.6392, 0.7909, 0.5699, 0.8354, 0.5516, 0.8046, 0.6174, 0.7154, 0.5941, 0.6731, 0.6091, 0.6634, 0.6494, 0.6917, 0.6091, 0.6634, 0.5941, 0.6731, 0.5899, 0.6444, 0.5537, 0.6421, 0.5662, 0.6155, 0.5899, 0.6444, 0.5941, 0.6731, 0.6174, 0.7154, 0.5279, 0.7518, 0.5209, 0.7137, 0.5725, 0.6991, 0.5994, 0.6081, 0.6616, 0.6565, 0.6199, 0.6616, 0.6065, 0.6444, 0.5456, 0.5929, 0.5662, 0.6155, 0.5537, 0.6421, 0.521, 0.6467, 0.5725, 0.6991, 0.5209, 0.7137, 0.521, 0.6467, 0.5537, 0.6421, 0.6919, 0.699, 0.6996, 0.6656, 0.7107, 0.6855, 0.7466, 0.2113, 0.8124, 0.2113, 0.7853, 0.2613, 0.7481, 0.2848, 0.08623, 0.3098, 0.1197, 0.3063, 0.1379, 0.2388, 0.7085, 0.2884, 0.7945, 0.3354, 0.7945, 0.4911, 0.7085, 0.4441, 0.5151, 0.7465, 0.4285, 0.7166, 0.3571, 0.7353, 0.4946, 0.8059, 0.4285, 0.7166, 0.5158, 0.5161, 0.3893, 0.5652, 0.3571, 0.7353, 0.8451, 0.7085, 0.913, 0.6696, 0.9302, 0.7447, 0.8255, 0.7981, 0.7882, 0.6696, 0.8451, 0.7085, 0.8255, 0.7981, 0.7175, 0.7446, 0.6455, 0.4955, 0.7085, 0.4441, 0.7945, 0.4911, 0.7017, 0.586])
me_foliant_fodder_01.materials.append(mat_foliant_fodder_01)
me_foliant_fodder_01.use_remesh_preserve_volume = False
me_foliant_fodder_01.use_remesh_preserve_attributes = False
me_foliant_fodder_01.use_mirror_vertex_groups = False
me_foliant_fodder_01.update()
arm_armature = bpy.data.armatures.new('Armature')  # bones are not reproduced

# ---- objects
ob_armature = bpy.data.objects.new('armature', arm_armature)
ob_foliant_fodder_01 = bpy.data.objects.new('foliant_fodder_01', me_foliant_fodder_01)
ob_lamp_001 = bpy.data.objects.new('Lamp.001', light_lamp_001)
ob_camera_side = bpy.data.objects.new('camera_side', cam_camera_002)
ob_camera_front = bpy.data.objects.new('camera_front', cam_camera_001)
ob_lamp = bpy.data.objects.new('Lamp', light_lamp)
ob_camera_perspective = bpy.data.objects.new('camera_perspective', cam_camera)

# ---- transforms, parenting, visibility, modifiers, constraints
ob_armature.location = (-1.311, -3.4e-08, 0.2531)
ob_armature.rotation_euler = (1.217e-07, 1.018, 2.18e-07)
ob_armature.show_in_front = True
ob_armature.lineart.crease_threshold = 0.0
ob_foliant_fodder_01.parent = ob_armature
ob_foliant_fodder_01.matrix_parent_inverse = Matrix(((0.5248, 1.144e-07, -0.8513, 0.9035), (-1.144e-07, 1.0, 6.385e-08, -1.321e-07), (0.8513, 6.385e-08, 0.5248, 0.9833), (0.0, 0.0, 0.0, 1.0)))
ob_foliant_fodder_01.location = (0.0, 0.0, -0.1129)
ob_foliant_fodder_01.lock_rotations_4d = False
ob_foliant_fodder_01.empty_display_type = 'ARROWS'
ob_foliant_fodder_01.lineart.crease_threshold = 0.0
_vg = ob_foliant_fodder_01.vertex_groups.new(name='abdomen')
for _i, _w in zip([0, 1, 2, 21, 22, 24, 55, 59, 60, 61, 68, 69, 72, 73, 74, 75, 76, 77, 78, 79, 80, 81, 95, 109, 112, 113, 114, 174, 175, 176, 180, 183, 184, 187, 188, 189, 190, 191, 192, 193, 199, 200, 204, 207, 208, 213, 214, 215, 216, 217, 218, 219, 220, 221, 222, 224, 226, 228, 229, 230, 231, 232, 233, 234, 236, 237, 252, 255, 256, 257, 258, 260], [0.0, 0.0, 0.0, 0.0, 0.0, 0.0, 0.0, 0.01362, 0.0, 0.0, 0.1164, 0.0, 0.1789, 0.8019, 0.9392, 0.9959, 0.9846, 0.9997, 0.6297, 0.7289, 0.8482, 0.9, 0.9415, 0.01921, 0.0, 0.0, 0.0, 0.01362, 0.0, 0.0, 0.0, 0.0, 0.0, 0.1789, 0.786, 0.9392, 0.9959, 0.9846, 0.9997, 0.0, 0.0, 0.0, 0.0, 0.0, 0.0, 0.1567, 0.8018, 0.9582, 0.9918, 0.992, 0.9974, 0.6297, 0.7289, 0.8482, 0.9, 0.0, 0.0, 0.0, 0.0, 0.0, 0.0, 0.0, 0.0, 0.0, 0.9415, 0.9326, 0.02301, 0.07435, 0.0, 0.4056, 0.0, 0.0]): _vg.add([_i], _w, 'REPLACE')
_vg = ob_foliant_fodder_01.vertex_groups.new(name='lower_thorax')
for _i, _w in zip([0, 1, 2, 21, 22, 23, 24, 35, 36, 38, 39, 40, 41, 55, 56, 57, 59, 60, 61, 68, 69, 70, 71, 72, 73, 74, 78, 79, 80, 81, 82, 83, 85, 86, 87, 89, 90, 91, 92, 93, 94, 95, 96, 97, 98, 99, 100, 101, 102, 103, 109, 110, 111, 112, 113, 114, 115, 136, 137, 139, 150, 154, 170, 171, 172, 173, 174, 175, 176, 177, 180, 182, 183, 184, 185, 186, 187, 188, 189, 190, 191, 193, 194, 195, 196, 198, 199, 200, 202, 204, 206, 207, 208, 209, 210, 213, 214, 215, 217, 219, 220, 221, 222, 236, 237, 238, 239, 240, 241, 242, 252, 253, 254, 255, 256, 257, 258, 259, 260], [0.0, 0.0, 0.0, 0.0, 0.0, 0.0, 0.0, 0.0, 0.0, 0.0, 0.0, 0.0, 0.0, 0.0, 0.0, 0.2708, 0.0, 0.2908, 0.1812, 0.6645, 0.3226, 0.0, 0.0, 0.5098, 0.1436, 0.0, 0.0, 0.0, 0.08297, 0.0, 0.0, 0.0, 0.0, 0.0, 0.0, 0.0, 0.0, 0.0, 0.0, 0.0, 0.0, 0.0, 0.0, 0.0, 0.0, 0.0, 0.0, 0.0, 0.0, 0.0, 0.0, 0.0965, 0.0, 0.0, 0.3766, 0.1384, 0.0, 0.0, 0.0, 0.0, 0.0, 0.0, 0.0, 0.0, 0.0, 0.0, 0.4689, 0.2908, 0.1812, 0.0, 0.0, 0.0, 0.6645, 0.3226, 0.0, 0.0, 0.5098, 0.0, 0.0, 0.0, 0.0, 0.2409, 0.01947, 0.4474, 0.05301, 0.5022, 0.5234, 0.3514, 0.04525, 0.0, 0.0, 0.6774, 0.5356, 0.0, 0.0, 0.5694, 0.1729, 0.005762, 0.0, 0.0, 0.0, 0.09663, 0.0, 0.0, 0.0, 0.00821, 0.0, 0.0, 0.002567, 0.0, 0.0, 0.0, 0.0, 0.0, 0.0, 0.3766, 0.1346, 0.0, 0.1623]): _vg.add([_i], _w, 'REPLACE')
_vg = ob_foliant_fodder_01.vertex_groups.new(name='upper_thorax')
for _i, _w in zip([55, 56, 57, 58, 59, 60, 61, 62, 63, 64, 65, 68, 69, 70, 71, 72, 73, 78, 79, 82, 83, 84, 86, 87, 88, 90, 91, 92, 96, 97, 98, 99, 100, 101, 102, 103, 104, 105, 106, 107, 108, 109, 110, 111, 112, 113, 114, 170, 171, 172, 173, 174, 175, 176, 177, 178, 179, 180, 183, 184, 185, 186, 187, 188, 193, 194, 195, 196, 197, 198, 199, 200, 201, 202, 204, 207, 208, 209, 210, 211, 212, 213, 219, 220, 223, 224, 225, 238, 239, 240, 241, 242, 243, 244, 245, 246, 247, 249, 250, 251, 252, 253, 254, 255, 256, 257, 258, 259], [0.1131, 0.518, 0.3533, 0.3407, 0.4181, 0.0622, 0.04821, 0.0, 0.03088, 0.0, 0.0, 0.1922, 0.08497, 0.8419, 0.4935, 0.06316, 0.01534, 0.01183, 0.004791, 0.0, 0.0, 0.0, 0.0, 0.0, 0.0, 0.0, 0.0, 0.0, 0.1236, 0.05393, 0.1707, 0.04, 0.06223, 0.1234, 0.05996, 0.1188, 0.0, 0.0, 0.0, 0.03079, 0.0, 0.2025, 0.4755, 0.5843, 0.3693, 0.05207, 0.01924, 0.1131, 0.7279, 0.3533, 0.4462, 0.4181, 0.0622, 0.04821, 0.0, 0.07209, 0.0, 0.0, 0.1922, 0.08497, 0.8419, 0.4935, 0.06316, 0.01534, 0.3818, 0.801, 0.5243, 0.0, 1.0, 0.4788, 0.1695, 0.01995, 0.0, 0.0, 0.0674, 0.2172, 0.06983, 0.8689, 0.5545, 0.0, 0.0, 0.1159, 0.01183, 0.004791, 0.0, 0.0, 0.0, 0.1236, 0.05393, 0.1707, 0.04, 0.06223, 0.1234, 0.05996, 0.03937, 0.0, 0.0, 0.0, 0.0, 0.0, 0.2025, 0.4755, 0.5838, 0.3693, 0.3525, 0.05207, 0.01924, 0.4918]): _vg.add([_i], _w, 'REPLACE')
_vg = ob_foliant_fodder_01.vertex_groups.new(name='head')
for _i, _w in zip([56, 58, 62, 63, 64, 65, 66, 67, 70, 82, 83, 84, 85, 88, 98, 101, 103, 104, 105, 106, 107, 108, 110, 111, 171, 173, 177, 178, 179, 180, 181, 182, 185, 193, 194, 196, 199, 201, 202, 203, 204, 205, 206, 209, 211, 212, 213, 223, 224, 225, 226, 229, 240, 243, 245, 246, 247, 248, 249, 250, 251, 253, 254, 259], [0.1117, 0.2774, 0.175, 0.5264, 0.7632, 0.734, 0.9625, 0.8994, 0.009441, 0.6315, 0.5031, 0.7166, 0.5245, 0.01396, 0.06412, 0.012, 0.4616, 0.8815, 0.7059, 0.9526, 0.7816, 0.8535, 0.07555, 0.1904, 0.1117, 0.2774, 0.175, 0.5264, 0.7632, 0.734, 0.9625, 0.8994, 0.009441, 0.2026, 0.07952, 0.6765, 0.08867, 0.3212, 0.7088, 0.9645, 0.8697, 0.9806, 0.9547, 0.006681, 0.4945, 0.7849, 0.05867, 0.6315, 0.5031, 0.7166, 0.5245, 0.01396, 0.06412, 0.012, 0.4616, 0.8815, 0.7059, 0.9526, 0.7816, 0.8535, 0.8815, 0.07555, 0.1904, 0.05386]): _vg.add([_i], _w, 'REPLACE')
_vg = ob_foliant_fodder_01.vertex_groups.new(name='front_leg_upper_r')
for _i, _w in zip([0, 1, 2, 3, 4, 5, 6, 7, 22, 55, 56, 57, 58, 60, 62, 63, 69, 71, 72, 96, 97, 98, 99, 100, 101, 102, 103, 105, 109, 110, 111, 112, 193, 196, 198, 202, 214], [1.038, 0.9979, 1.019, 1.005, 0.9372, 0.9884, 0.1526, 0.8352, 0.0, 0.0, 0.0, 0.0, 0.0, 0.07218, 0.0, 0.0, 0.0, 0.0, 0.01321, 0.3355, 0.0, 0.0, 0.7483, 0.1803, 0.6196, 0.8141, 0.0, 0.01825, 0.0, 0.03411, 0.0972, 0.0, 0.006298, 0.0, 0.0, 0.00244, 0.0]): _vg.add([_i], _w, 'REPLACE')
_vg = ob_foliant_fodder_01.vertex_groups.new(name='front_leg_middle_r')
for _i, _w in zip([4, 6, 7, 17, 18, 19, 20], [0.06283, 0.8473, 0.1649, 1.017, 0.9946, 0.9984, 0.9934]): _vg.add([_i], _w, 'REPLACE')
_vg = ob_foliant_fodder_01.vertex_groups.new(name='front_leg_lower_r')
for _i, _w in zip([8, 9, 10, 11, 12, 13, 14, 15, 16], [0.9939, 0.9982, 0.9826, 0.9875, 1.0, 1.0, 0.9996, 0.9998, 1.0]): _vg.add([_i], _w, 'REPLACE')
_vg = ob_foliant_fodder_01.vertex_groups.new(name='middle_leg_upper_r')
for _i, _w in zip([21, 22, 23, 24, 25, 26, 27, 28, 34, 36, 37, 38, 39, 40, 41, 55, 56, 57, 58, 59, 60, 62, 63, 71, 72, 73, 74, 75, 76, 78, 79, 80, 81, 95, 96, 97, 98, 99, 100, 101, 102, 103, 109, 110, 111, 112, 113, 115, 116, 118, 137, 138, 139, 140, 142, 143, 150, 151, 152, 154, 155, 156, 171, 173, 175, 177, 178, 180, 187, 189, 193, 195, 196, 198, 199, 202, 210, 213, 215, 219, 221, 240, 244, 245, 253, 256, 257, 259, 260], [1.001, 0.9994, 1.0, 0.9993, 0.975, 0.9883, 0.9958, 0.9999, 0.0, 0.0, 0.0, 0.0, 0.0, 0.0, 0.0, 0.0, 0.0, 0.0, 0.0, 0.0, 0.0, 0.0, 0.0, 0.0, 0.0, 0.0, 0.0, 0.0, 0.0, 0.0, 0.0, 0.0, 0.0, 0.0, 0.487, 0.7665, 0.0, 0.1613, 0.672, 0.2072, 0.0863, 0.01735, 0.0, 0.0, 0.09045, 0.0, 0.0, 0.0, 0.0, 0.0, 0.0, 0.0, 0.0, 0.0, 0.0, 0.0, 0.0, 0.0, 0.0, 0.0, 0.0, 0.0, 0.0, 0.0, 0.0, 0.0, 0.0, 0.0, 0.0, 0.0, 0.0, 0.0, 0.0, 0.0, 0.0, 0.0, 0.0, 0.03043, 0.0, 0.0, 0.0, 0.0, 0.0, 0.0, 0.0, 0.0, 0.0, 0.0, 0.0]): _vg.add([_i], _w, 'REPLACE')
_vg = ob_foliant_fodder_01.vertex_groups.new(name='middle_leg_middle_r')
for _i, _w in zip([25, 29, 30, 31, 32, 33], [0.0005692, 0.9931, 0.9635, 0.9848, 0.9395, 0.1699]): _vg.add([_i], _w, 'REPLACE')
_vg = ob_foliant_fodder_01.vertex_groups.new(name='middle_leg_lower_r')
for _i, _w in zip([30, 32, 33], [0.03616, 0.06376, 0.8332]): _vg.add([_i], _w, 'REPLACE')
_vg = ob_foliant_fodder_01.vertex_groups.new(name='front_leg_upper_l')
for _i, _w in zip([115, 116, 117, 118, 119, 120, 121, 122, 137, 170, 171, 172, 173, 174, 175, 177, 178, 180, 187, 193, 196, 198, 202, 204, 238, 239, 240, 241, 242, 243, 244, 245, 247, 252, 253, 254, 255], [1.038, 0.9979, 1.019, 1.005, 0.9372, 0.9884, 0.1526, 0.8352, 0.0, 0.0, 0.0, 0.0, 0.0, 0.0, 0.0, 0.0, 0.0, 0.0, 0.01321, 0.006298, 0.006174, 0.0, 0.00244, 0.0, 0.3355, 0.0, 0.0, 0.7483, 0.1803, 0.6196, 0.8141, 0.0, 0.0, 0.0, 0.03411, 0.0972, 0.01246]): _vg.add([_i], _w, 'REPLACE')
_vg = ob_foliant_fodder_01.vertex_groups.new(name='front_leg_middle_l')
for _i, _w in zip([119, 121, 122, 132, 133, 134, 135], [0.06283, 0.8473, 0.1649, 1.017, 0.9946, 0.9984, 0.9934]): _vg.add([_i], _w, 'REPLACE')
_vg = ob_foliant_fodder_01.vertex_groups.new(name='front_leg_lower_l')
for _i, _w in zip([123, 124, 125, 126, 127, 128, 129, 130, 131], [0.9939, 0.9982, 0.9826, 0.9875, 1.0, 1.0, 0.9996, 0.9998, 1.0]): _vg.add([_i], _w, 'REPLACE')
_vg = ob_foliant_fodder_01.vertex_groups.new(name='middle_leg_upper_l')
for _i, _w in zip([1, 3, 25, 26, 27, 56, 57, 58, 59, 61, 68, 69, 73, 109, 110, 117, 136, 137, 138, 139, 140, 141, 142, 143, 149, 152, 153, 154, 155, 156, 170, 171, 172, 173, 174, 175, 177, 178, 180, 183, 185, 186, 187, 193, 194, 195, 198, 199, 200, 201, 207, 208, 209, 210, 211, 213, 219, 220, 221, 237, 238, 239, 240, 241, 242, 243, 244, 245, 252, 253, 254, 255, 256, 257, 259, 260], [0.0, 0.0, 0.0, 0.0, 0.0, 0.0, 0.0, 0.0, 0.0, 0.0, 0.0, 0.0, 0.0, 0.0, 0.0, 0.0, 1.001, 0.9994, 1.0, 0.9993, 0.975, 0.9883, 0.9958, 0.9999, 0.0, 0.0, 0.0, 0.0, 0.0, 0.0, 0.0, 0.0, 0.0, 0.0, 0.0, 0.0, 0.0228, 0.02882, 0.0, 0.0, 0.0, 0.0, 0.0, 0.0, 0.0, 0.0, 0.0, 0.0, 0.0, 0.0, 0.0, 0.0, 0.0, 0.0, 0.0, 0.0, 0.0, 0.0535, 0.01418, 0.0, 0.487, 0.7665, 0.0, 0.1613, 0.672, 0.0, 0.0863, 0.0, 0.0, 0.0, 0.0, 0.0, 0.0, 0.0, 0.0, 0.0]): _vg.add([_i], _w, 'REPLACE')
_vg = ob_foliant_fodder_01.vertex_groups.new(name='middle_leg_middle_l')
for _i, _w in zip([140, 144, 145, 146, 147, 148], [0.0005692, 0.9931, 0.9635, 0.9848, 0.9395, 0.1699]): _vg.add([_i], _w, 'REPLACE')
_vg = ob_foliant_fodder_01.vertex_groups.new(name='middle_leg_lower_l')
for _i, _w in zip([145, 147, 148], [0.03616, 0.06376, 0.8332]): _vg.add([_i], _w, 'REPLACE')
_vg = ob_foliant_fodder_01.vertex_groups.new(name='back_leg_upper_r')
for _i, _w in zip([34, 35, 36, 37, 38, 39, 40, 41, 42, 43, 44, 45, 46, 47, 48, 49], [1.0, 1.0, 1.0, 1.001, 1.0, 0.9999, 1.0, 0.9999, 1.002, 1.019, 0.9931, 0.9913, 0.9062, 0.1938, 0.8561, 0.1126]): _vg.add([_i], _w, 'REPLACE')
_vg = ob_foliant_fodder_01.vertex_groups.new(name='back_leg_middle_r')
for _i, _w in zip([46, 47, 48, 49, 50, 51, 52, 53], [0.0987, 0.8027, 0.1452, 0.884, 0.8209, 0.4933, 0.1115, 0.02662]): _vg.add([_i], _w, 'REPLACE')
_vg = ob_foliant_fodder_01.vertex_groups.new(name='back_leg_lower_r')
for _i, _w in zip([50, 51, 52, 53, 54], [0.1722, 0.5076, 0.8875, 0.9637, 1.003]): _vg.add([_i], _w, 'REPLACE')
_vg = ob_foliant_fodder_01.vertex_groups.new(name='back_leg_upper_l')
for _i, _w in zip([149, 150, 151, 152, 153, 154, 155, 156, 157, 158, 159, 160, 161, 162, 163, 164], [1.0, 1.0, 1.0, 1.001, 1.0, 0.9999, 1.0, 0.9999, 1.002, 1.019, 0.9931, 0.9913, 0.9062, 0.1938, 0.8561, 0.1126]): _vg.add([_i], _w, 'REPLACE')
_vg = ob_foliant_fodder_01.vertex_groups.new(name='back_leg_middle_l')
for _i, _w in zip([161, 162, 163, 164, 165, 166, 167, 168], [0.0987, 0.8027, 0.1452, 0.884, 0.8209, 0.4933, 0.1115, 0.02662]): _vg.add([_i], _w, 'REPLACE')
_vg = ob_foliant_fodder_01.vertex_groups.new(name='back_leg_lower_l')
for _i, _w in zip([165, 166, 167, 168, 169], [0.1722, 0.5076, 0.8875, 0.9637, 1.003]): _vg.add([_i], _w, 'REPLACE')
_vg = ob_foliant_fodder_01.vertex_groups.new(name='jaw_r')
for _i, _w in zip([63, 64, 65, 66, 67, 82, 83, 84, 85, 86, 87, 88, 89, 90, 91, 92, 93, 94, 103, 104, 105, 106, 107, 108, 180, 181, 182, 204, 205, 206, 224, 225, 226, 227, 228, 229, 230, 231, 233], [0.0188, 0.0, 0.0, 0.0, 0.0, 0.3166, 0.4469, 0.2608, 0.4486, 0.9945, 0.996, 0.9668, 0.9927, 0.9998, 0.9999, 0.9996, 0.9998, 0.9996, 0.008936, 0.0, 0.0, 0.0, 0.0, 0.0, 0.0, 0.0, 0.0, 0.0, 0.0, 0.0, 0.0, 0.0, 0.0, 0.0, 0.0, 0.0, 0.0, 0.0, 0.0]): _vg.add([_i], _w, 'REPLACE')
_vg = ob_foliant_fodder_01.vertex_groups.new(name='jaw_l')
for _i, _w in zip([0, 1, 2, 3, 21, 23, 58, 60, 63, 65, 83, 84, 85, 99, 102, 106, 178, 179, 180, 181, 182, 204, 206, 223, 224, 225, 226, 227, 228, 229, 230, 231, 232, 233, 234, 235, 245, 246, 247, 248, 249, 250], [0.0, 0.0, 0.0, 0.0, 0.0, 0.0, 0.0, 0.0, 0.0, 0.0, 0.0, 0.0, 0.0, 0.0, 0.0, 0.0, 0.0188, 0.0, 0.0, 0.0, 0.0, 0.0, 0.0, 0.3166, 0.4469, 0.2608, 0.4486, 0.9945, 0.996, 0.9668, 0.9927, 0.9998, 0.9999, 0.9996, 0.9998, 0.9996, 0.008936, 0.0, 0.0, 0.0, 0.0, 0.0]): _vg.add([_i], _w, 'REPLACE')
_m = ob_foliant_fodder_01.modifiers.new('Armature', 'ARMATURE')
_m.object = ob_armature
_m = ob_foliant_fodder_01.modifiers.new('Auto Smooth', 'NODES')
_m.node_group = ng_auto_smooth
_gi = [s.identifier for s in ng_auto_smooth.interface.items_tree if s.item_type == 'SOCKET' and s.in_out == 'INPUT']
_m[_gi[1]] = 1.222  # Angle
ob_lamp_001.location = (-1.466, 0.4839, 3.239)
ob_lamp_001.rotation_euler = (0.6503, 0.05522, 1.866)
ob_lamp_001.lock_rotations_4d = False
ob_lamp_001.empty_display_type = 'ARROWS'
ob_lamp_001.color = (0.0, 0.0, 0.0, 0.0)
ob_lamp_001.lineart.crease_threshold = 0.0
ob_camera_side.location = (0.25, -8.0, 1.0)
ob_camera_side.rotation_euler = (1.571, 0.0, 0.0)
ob_camera_side.lineart.crease_threshold = 0.0
ob_camera_front.location = (8.0, 0.0, 1.0)
ob_camera_front.rotation_euler = (1.571, -9.271e-07, 1.571)
ob_camera_front.lineart.crease_threshold = 0.0
ob_lamp.location = (3.737, -3.278, 3.239)
ob_lamp.rotation_euler = (0.6503, 0.05522, 1.866)
ob_lamp.lock_rotations_4d = False
ob_lamp.empty_display_type = 'ARROWS'
ob_lamp.color = (0.0, 0.0, 0.0, 0.0)
ob_lamp.lineart.crease_threshold = 0.0
ob_camera_perspective.location = (7.481, -6.508, 5.899)
ob_camera_perspective.rotation_euler = (1.109, 0.01082, 0.8149)
ob_camera_perspective.lock_rotations_4d = False
ob_camera_perspective.empty_display_type = 'ARROWS'
ob_camera_perspective.color = (0.0, 0.0, 0.0, 0.0)
ob_camera_perspective.display_type = 'WIRE'
ob_camera_perspective.lineart.crease_threshold = 0.0

# ---- collection membership
col_collection_1.objects.link(ob_armature)
col_collection_1.objects.link(ob_foliant_fodder_01)
col_collection_1.objects.link(ob_lamp_001)
col_collection_1.objects.link(ob_camera_side)
col_collection_1.objects.link(ob_camera_front)
col_collection_1.objects.link(ob_lamp)
col_collection_1.objects.link(ob_camera_perspective)

# ---- scene / render settings (as saved in the file)
scene.camera = ob_camera_perspective
scene.frame_start = 1; scene.frame_end = 24; scene.frame_set(14)
scene.render.engine = 'BLENDER_EEVEE_NEXT'
scene.render.resolution_percentage = 50
scene.render.dither_intensity = 0.0
scene.cycles.use_denoising = False
scene.cycles.samples = 10
scene.cycles.sampling_pattern = 'TABULATED_SOBOL'
scene.cycles.light_sampling_threshold = 0.0
scene.cycles.use_adaptive_sampling = False
scene.cycles.use_light_tree = False
scene.cycles.blur_glossy = 0.0
scene.cycles.pixel_filter_type = 'GAUSSIAN'
scene.cycles.sample_clamp_indirect = 0.0
scene.view_settings.view_transform = 'Standard'
bpy.context.view_layer.update()
